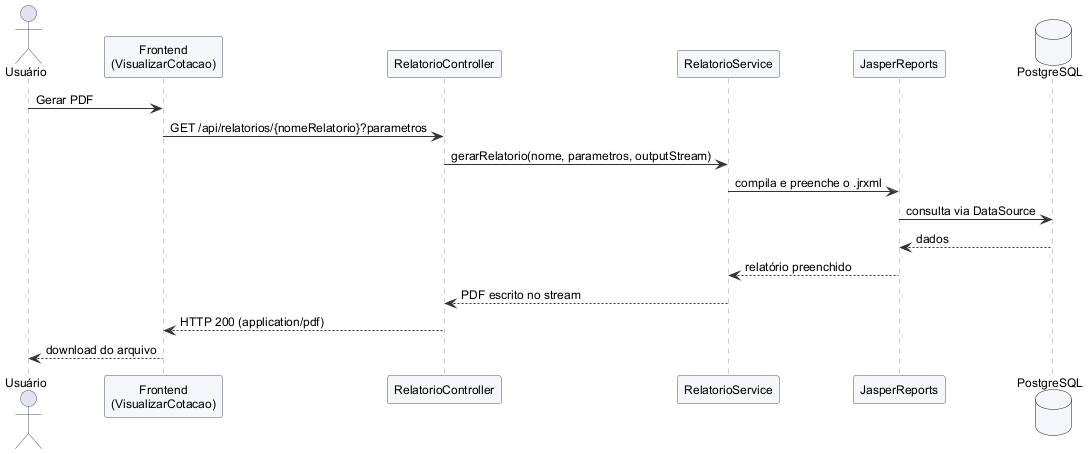

The diagram above was rendered by PlantUML. Its source (embedded in the PNG):
@startuml

skinparam defaultFontName Arial
skinparam defaultFontSize 12
skinparam shadowing false
skinparam backgroundColor white
skinparam ArrowColor #333333
skinparam ParticipantBackgroundColor #F4F6FA
skinparam ParticipantBorderColor #4A5568
skinparam ActorBorderColor #4A5568
skinparam DatabaseBackgroundColor #F4F6FA
skinparam SequenceLifeLineBorderColor #999999
skinparam NoteBackgroundColor #FFFBEA
skinparam ClassBackgroundColor #F8FAFC
skinparam ClassBorderColor #4A5568
skinparam ClassHeaderBackgroundColor #E2E8F0
skinparam PackageBorderColor #4A5568
skinparam UsecaseBackgroundColor #EEF4FB
skinparam UsecaseBorderColor #4A5568
skinparam RectangleBorderColor #4A5568
skinparam ComponentBackgroundColor #F4F6FA
skinparam NodeBackgroundColor #F4F6FA

actor Usuário
participant "Frontend\n(VisualizarCotacao)" as FE
participant "RelatorioController" as C
participant "RelatorioService" as S
participant "JasperReports" as J
database PostgreSQL as DB

Usuário -> FE : Gerar PDF
FE -> C : GET /api/relatorios/{nomeRelatorio}?parametros
C -> S : gerarRelatorio(nome, parametros, outputStream)
S -> J : compila e preenche o .jrxml
J -> DB : consulta via DataSource
DB --> J : dados
J --> S : relatório preenchido
S --> C : PDF escrito no stream
C --> FE : HTTP 200 (application/pdf)
FE --> Usuário : download do arquivo
@enduml